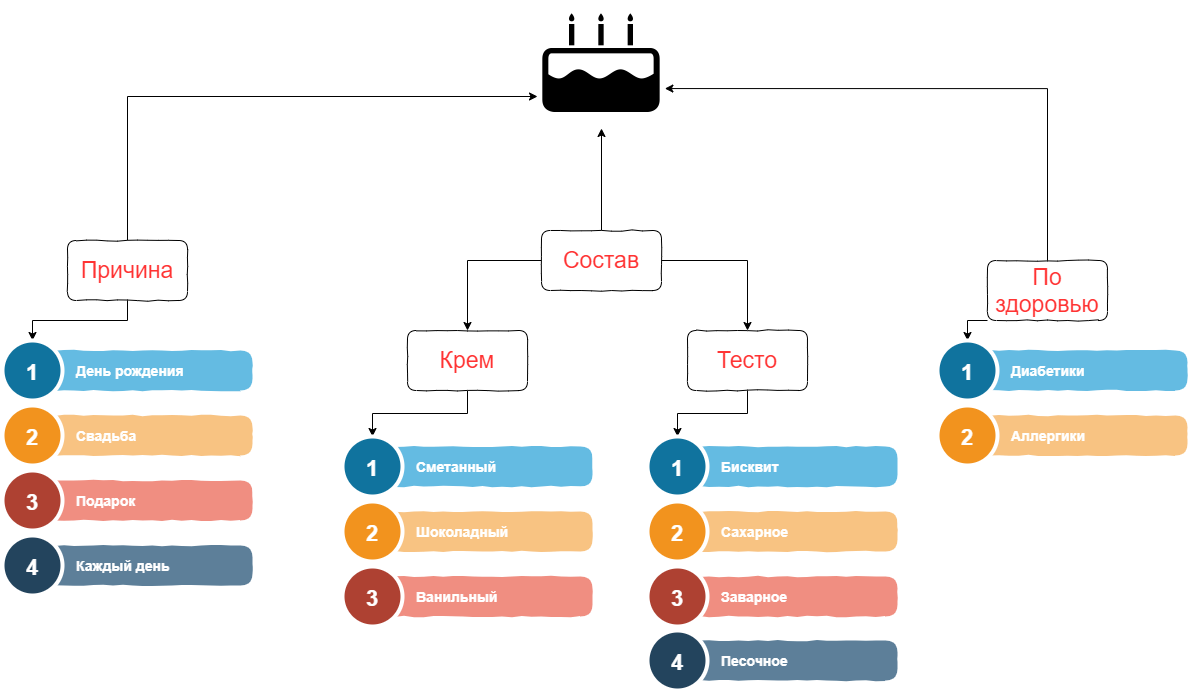

The diagram above was exported from draw.io. Its source (the exported page's mxGraphModel, read from the mxfile embedded in the PNG):
<mxGraphModel dx="523" dy="2132" grid="1" gridSize="10" guides="1" tooltips="1" connect="1" arrows="1" fold="1" page="1" pageScale="1" pageWidth="827" pageHeight="1169" math="0" shadow="0">
  <root>
    <mxCell id="0" />
    <mxCell id="1" parent="0" />
    <mxCell id="03bQbCqRYfju2-uJm2Cp-5" value="" style="shape=image;html=1;verticalAlign=top;verticalLabelPosition=bottom;labelBackgroundColor=#ffffff;imageAspect=0;aspect=fixed;image=https://cdn4.iconfinder.com/data/icons/miu/24/food-birthday-cake-party-candle-glyph-128.png" parent="1" vertex="1">
      <mxGeometry x="1450" y="-1020" width="128" height="128" as="geometry" />
    </mxCell>
    <mxCell id="03bQbCqRYfju2-uJm2Cp-71" style="edgeStyle=orthogonalEdgeStyle;rounded=0;orthogonalLoop=1;jettySize=auto;html=1;exitX=0.5;exitY=0;exitDx=0;exitDy=0;entryX=0;entryY=0.75;entryDx=0;entryDy=0;" parent="1" source="03bQbCqRYfju2-uJm2Cp-48" target="03bQbCqRYfju2-uJm2Cp-5" edge="1">
      <mxGeometry relative="1" as="geometry" />
    </mxCell>
    <mxCell id="03bQbCqRYfju2-uJm2Cp-83" style="edgeStyle=orthogonalEdgeStyle;rounded=0;orthogonalLoop=1;jettySize=auto;html=1;exitX=0.5;exitY=1;exitDx=0;exitDy=0;entryX=0.5;entryY=0;entryDx=0;entryDy=0;" parent="1" source="03bQbCqRYfju2-uJm2Cp-48" target="03bQbCqRYfju2-uJm2Cp-52" edge="1">
      <mxGeometry relative="1" as="geometry" />
    </mxCell>
    <mxCell id="03bQbCqRYfju2-uJm2Cp-48" value="&lt;font color=&quot;#ff3333&quot; style=&quot;font-size: 23px&quot;&gt;Причина&lt;/font&gt;" style="rounded=1;whiteSpace=wrap;html=1;comic=1;" parent="1" vertex="1">
      <mxGeometry x="980" y="-780" width="120" height="60" as="geometry" />
    </mxCell>
    <mxCell id="03bQbCqRYfju2-uJm2Cp-65" style="edgeStyle=orthogonalEdgeStyle;rounded=0;orthogonalLoop=1;jettySize=auto;html=1;exitX=0;exitY=0.5;exitDx=0;exitDy=0;" parent="1" source="03bQbCqRYfju2-uJm2Cp-49" target="03bQbCqRYfju2-uJm2Cp-63" edge="1">
      <mxGeometry relative="1" as="geometry" />
    </mxCell>
    <mxCell id="03bQbCqRYfju2-uJm2Cp-66" style="edgeStyle=orthogonalEdgeStyle;rounded=0;orthogonalLoop=1;jettySize=auto;html=1;exitX=1;exitY=0.5;exitDx=0;exitDy=0;entryX=0.5;entryY=0;entryDx=0;entryDy=0;" parent="1" source="03bQbCqRYfju2-uJm2Cp-49" target="03bQbCqRYfju2-uJm2Cp-64" edge="1">
      <mxGeometry relative="1" as="geometry" />
    </mxCell>
    <mxCell id="03bQbCqRYfju2-uJm2Cp-72" style="edgeStyle=orthogonalEdgeStyle;rounded=0;orthogonalLoop=1;jettySize=auto;html=1;exitX=0.5;exitY=0;exitDx=0;exitDy=0;" parent="1" source="03bQbCqRYfju2-uJm2Cp-49" target="03bQbCqRYfju2-uJm2Cp-5" edge="1">
      <mxGeometry relative="1" as="geometry" />
    </mxCell>
    <mxCell id="03bQbCqRYfju2-uJm2Cp-49" value="&lt;font color=&quot;#ff3333&quot; style=&quot;font-size: 23px&quot;&gt;Состав&lt;/font&gt;" style="rounded=1;whiteSpace=wrap;html=1;comic=1;" parent="1" vertex="1">
      <mxGeometry x="1454" y="-790" width="120" height="60" as="geometry" />
    </mxCell>
    <mxCell id="03bQbCqRYfju2-uJm2Cp-73" style="edgeStyle=orthogonalEdgeStyle;rounded=0;orthogonalLoop=1;jettySize=auto;html=1;exitX=0.5;exitY=0;exitDx=0;exitDy=0;entryX=0.995;entryY=0.688;entryDx=0;entryDy=0;entryPerimeter=0;" parent="1" source="03bQbCqRYfju2-uJm2Cp-50" target="03bQbCqRYfju2-uJm2Cp-5" edge="1">
      <mxGeometry relative="1" as="geometry" />
    </mxCell>
    <mxCell id="tBftxtqEZJRHmSKl8mSn-1" style="edgeStyle=orthogonalEdgeStyle;rounded=0;orthogonalLoop=1;jettySize=auto;html=1;exitX=0;exitY=1;exitDx=0;exitDy=0;entryX=0.5;entryY=0;entryDx=0;entryDy=0;" edge="1" parent="1" source="03bQbCqRYfju2-uJm2Cp-50" target="03bQbCqRYfju2-uJm2Cp-104">
      <mxGeometry relative="1" as="geometry" />
    </mxCell>
    <mxCell id="03bQbCqRYfju2-uJm2Cp-50" value="&lt;font color=&quot;#ff3333&quot; style=&quot;font-size: 23px&quot;&gt;По здоровью&lt;/font&gt;" style="rounded=1;whiteSpace=wrap;html=1;comic=1;" parent="1" vertex="1">
      <mxGeometry x="1900" y="-760" width="120" height="60" as="geometry" />
    </mxCell>
    <mxCell id="03bQbCqRYfju2-uJm2Cp-51" value="День рождения" style="shape=rect;rounded=1;whiteSpace=wrap;html=1;shadow=0;strokeColor=none;fillColor=#64BBE2;arcSize=30;fontSize=14;spacingLeft=42;fontStyle=1;fontColor=#FFFFFF;align=left;comic=1;" parent="1" vertex="1">
      <mxGeometry x="945" y="-670" width="220" height="40" as="geometry" />
    </mxCell>
    <mxCell id="03bQbCqRYfju2-uJm2Cp-52" value="1" style="shape=ellipse;perimeter=ellipsePerimeter;fontSize=22;fontStyle=1;shadow=0;strokeColor=#ffffff;fillColor=#10739E;strokeWidth=4;fontColor=#ffffff;align=center;comic=1;" parent="1" vertex="1">
      <mxGeometry x="915" y="-680" width="60" height="60" as="geometry" />
    </mxCell>
    <mxCell id="03bQbCqRYfju2-uJm2Cp-53" value="Свадьба" style="shape=rect;rounded=1;whiteSpace=wrap;html=1;shadow=0;strokeColor=none;fillColor=#F8C382;arcSize=30;fontSize=14;spacingLeft=42;fontStyle=1;fontColor=#FFFFFF;align=left;comic=1;" parent="1" vertex="1">
      <mxGeometry x="945" y="-605" width="220" height="40" as="geometry" />
    </mxCell>
    <mxCell id="03bQbCqRYfju2-uJm2Cp-54" value="2" style="shape=ellipse;perimeter=ellipsePerimeter;fontSize=22;fontStyle=1;shadow=0;strokeColor=#ffffff;fillColor=#F2931E;strokeWidth=4;fontColor=#ffffff;align=center;comic=1;" parent="1" vertex="1">
      <mxGeometry x="915" y="-615" width="60" height="60" as="geometry" />
    </mxCell>
    <mxCell id="03bQbCqRYfju2-uJm2Cp-55" value="Подарок" style="shape=rect;rounded=1;whiteSpace=wrap;html=1;shadow=0;strokeColor=none;fillColor=#F08E81;arcSize=30;fontSize=14;spacingLeft=42;fontStyle=1;fontColor=#FFFFFF;align=left;comic=1;" parent="1" vertex="1">
      <mxGeometry x="945" y="-540" width="220" height="40" as="geometry" />
    </mxCell>
    <mxCell id="03bQbCqRYfju2-uJm2Cp-56" value="3" style="shape=ellipse;perimeter=ellipsePerimeter;fontSize=22;fontStyle=1;shadow=0;strokeColor=#ffffff;fillColor=#AE4132;strokeWidth=4;fontColor=#ffffff;align=center;comic=1;" parent="1" vertex="1">
      <mxGeometry x="915" y="-550" width="60" height="60" as="geometry" />
    </mxCell>
    <mxCell id="03bQbCqRYfju2-uJm2Cp-57" value="Каждый день" style="shape=rect;rounded=1;whiteSpace=wrap;html=1;shadow=0;strokeColor=none;fillColor=#5D7F99;arcSize=30;fontSize=14;spacingLeft=42;fontStyle=1;fontColor=#FFFFFF;align=left;comic=1;" parent="1" vertex="1">
      <mxGeometry x="945" y="-475" width="220" height="40" as="geometry" />
    </mxCell>
    <mxCell id="03bQbCqRYfju2-uJm2Cp-58" value="4" style="shape=ellipse;perimeter=ellipsePerimeter;fontSize=22;fontStyle=1;shadow=0;strokeColor=#ffffff;fillColor=#23445D;strokeWidth=4;fontColor=#ffffff;align=center;comic=1;" parent="1" vertex="1">
      <mxGeometry x="915" y="-485" width="60" height="60" as="geometry" />
    </mxCell>
    <mxCell id="03bQbCqRYfju2-uJm2Cp-82" style="edgeStyle=orthogonalEdgeStyle;rounded=0;orthogonalLoop=1;jettySize=auto;html=1;exitX=0.5;exitY=1;exitDx=0;exitDy=0;entryX=0.5;entryY=0;entryDx=0;entryDy=0;" parent="1" source="03bQbCqRYfju2-uJm2Cp-63" target="03bQbCqRYfju2-uJm2Cp-75" edge="1">
      <mxGeometry relative="1" as="geometry" />
    </mxCell>
    <mxCell id="03bQbCqRYfju2-uJm2Cp-63" value="&lt;font color=&quot;#ff3333&quot; style=&quot;font-size: 23px&quot;&gt;Крем&lt;/font&gt;" style="rounded=1;whiteSpace=wrap;html=1;comic=1;" parent="1" vertex="1">
      <mxGeometry x="1320" y="-690" width="120" height="60" as="geometry" />
    </mxCell>
    <mxCell id="03bQbCqRYfju2-uJm2Cp-90" style="edgeStyle=orthogonalEdgeStyle;rounded=0;orthogonalLoop=1;jettySize=auto;html=1;entryX=0.5;entryY=0;entryDx=0;entryDy=0;" parent="1" source="03bQbCqRYfju2-uJm2Cp-64" target="03bQbCqRYfju2-uJm2Cp-85" edge="1">
      <mxGeometry relative="1" as="geometry" />
    </mxCell>
    <mxCell id="03bQbCqRYfju2-uJm2Cp-64" value="&lt;font color=&quot;#ff3333&quot; style=&quot;font-size: 23px&quot;&gt;Тесто&lt;/font&gt;" style="rounded=1;whiteSpace=wrap;html=1;comic=1;" parent="1" vertex="1">
      <mxGeometry x="1600" y="-690" width="120" height="60" as="geometry" />
    </mxCell>
    <mxCell id="03bQbCqRYfju2-uJm2Cp-74" value="Сметанный" style="shape=rect;rounded=1;whiteSpace=wrap;html=1;shadow=0;strokeColor=none;fillColor=#64BBE2;arcSize=30;fontSize=14;spacingLeft=42;fontStyle=1;fontColor=#FFFFFF;align=left;comic=1;" parent="1" vertex="1">
      <mxGeometry x="1285" y="-574" width="220" height="40" as="geometry" />
    </mxCell>
    <mxCell id="03bQbCqRYfju2-uJm2Cp-75" value="1" style="shape=ellipse;perimeter=ellipsePerimeter;fontSize=22;fontStyle=1;shadow=0;strokeColor=#ffffff;fillColor=#10739E;strokeWidth=4;fontColor=#ffffff;align=center;comic=1;" parent="1" vertex="1">
      <mxGeometry x="1255" y="-584" width="60" height="60" as="geometry" />
    </mxCell>
    <mxCell id="03bQbCqRYfju2-uJm2Cp-76" value="Шоколадный" style="shape=rect;rounded=1;whiteSpace=wrap;html=1;shadow=0;strokeColor=none;fillColor=#F8C382;arcSize=30;fontSize=14;spacingLeft=42;fontStyle=1;fontColor=#FFFFFF;align=left;comic=1;" parent="1" vertex="1">
      <mxGeometry x="1285" y="-509" width="220" height="40" as="geometry" />
    </mxCell>
    <mxCell id="03bQbCqRYfju2-uJm2Cp-77" value="2" style="shape=ellipse;perimeter=ellipsePerimeter;fontSize=22;fontStyle=1;shadow=0;strokeColor=#ffffff;fillColor=#F2931E;strokeWidth=4;fontColor=#ffffff;align=center;comic=1;" parent="1" vertex="1">
      <mxGeometry x="1255" y="-519" width="60" height="60" as="geometry" />
    </mxCell>
    <mxCell id="03bQbCqRYfju2-uJm2Cp-78" value="Ванильный" style="shape=rect;rounded=1;whiteSpace=wrap;html=1;shadow=0;strokeColor=none;fillColor=#F08E81;arcSize=30;fontSize=14;spacingLeft=42;fontStyle=1;fontColor=#FFFFFF;align=left;comic=1;" parent="1" vertex="1">
      <mxGeometry x="1285" y="-444" width="220" height="40" as="geometry" />
    </mxCell>
    <mxCell id="03bQbCqRYfju2-uJm2Cp-79" value="3" style="shape=ellipse;perimeter=ellipsePerimeter;fontSize=22;fontStyle=1;shadow=0;strokeColor=#ffffff;fillColor=#AE4132;strokeWidth=4;fontColor=#ffffff;align=center;comic=1;" parent="1" vertex="1">
      <mxGeometry x="1255" y="-454" width="60" height="60" as="geometry" />
    </mxCell>
    <mxCell id="03bQbCqRYfju2-uJm2Cp-84" value="Бисквит" style="shape=rect;rounded=1;whiteSpace=wrap;html=1;shadow=0;strokeColor=none;fillColor=#64BBE2;arcSize=30;fontSize=14;spacingLeft=42;fontStyle=1;fontColor=#FFFFFF;align=left;comic=1;" parent="1" vertex="1">
      <mxGeometry x="1590" y="-574" width="220" height="40" as="geometry" />
    </mxCell>
    <mxCell id="03bQbCqRYfju2-uJm2Cp-85" value="1" style="shape=ellipse;perimeter=ellipsePerimeter;fontSize=22;fontStyle=1;shadow=0;strokeColor=#ffffff;fillColor=#10739E;strokeWidth=4;fontColor=#ffffff;align=center;comic=1;" parent="1" vertex="1">
      <mxGeometry x="1560" y="-584" width="60" height="60" as="geometry" />
    </mxCell>
    <mxCell id="03bQbCqRYfju2-uJm2Cp-86" value="Сахарное" style="shape=rect;rounded=1;whiteSpace=wrap;html=1;shadow=0;strokeColor=none;fillColor=#F8C382;arcSize=30;fontSize=14;spacingLeft=42;fontStyle=1;fontColor=#FFFFFF;align=left;comic=1;" parent="1" vertex="1">
      <mxGeometry x="1590" y="-509" width="220" height="40" as="geometry" />
    </mxCell>
    <mxCell id="03bQbCqRYfju2-uJm2Cp-87" value="2" style="shape=ellipse;perimeter=ellipsePerimeter;fontSize=22;fontStyle=1;shadow=0;strokeColor=#ffffff;fillColor=#F2931E;strokeWidth=4;fontColor=#ffffff;align=center;comic=1;" parent="1" vertex="1">
      <mxGeometry x="1560" y="-519" width="60" height="60" as="geometry" />
    </mxCell>
    <mxCell id="03bQbCqRYfju2-uJm2Cp-88" value="Заварное" style="shape=rect;rounded=1;whiteSpace=wrap;html=1;shadow=0;strokeColor=none;fillColor=#F08E81;arcSize=30;fontSize=14;spacingLeft=42;fontStyle=1;fontColor=#FFFFFF;align=left;comic=1;" parent="1" vertex="1">
      <mxGeometry x="1590" y="-444" width="220" height="40" as="geometry" />
    </mxCell>
    <mxCell id="03bQbCqRYfju2-uJm2Cp-89" value="3" style="shape=ellipse;perimeter=ellipsePerimeter;fontSize=22;fontStyle=1;shadow=0;strokeColor=#ffffff;fillColor=#AE4132;strokeWidth=4;fontColor=#ffffff;align=center;comic=1;" parent="1" vertex="1">
      <mxGeometry x="1560" y="-454" width="60" height="60" as="geometry" />
    </mxCell>
    <mxCell id="03bQbCqRYfju2-uJm2Cp-101" value="Песочное" style="shape=rect;rounded=1;whiteSpace=wrap;html=1;shadow=0;strokeColor=none;fillColor=#5D7F99;arcSize=30;fontSize=14;spacingLeft=42;fontStyle=1;fontColor=#FFFFFF;align=left;comic=1;" parent="1" vertex="1">
      <mxGeometry x="1590" y="-380" width="220" height="40" as="geometry" />
    </mxCell>
    <mxCell id="03bQbCqRYfju2-uJm2Cp-102" value="4" style="shape=ellipse;perimeter=ellipsePerimeter;fontSize=22;fontStyle=1;shadow=0;strokeColor=#ffffff;fillColor=#23445D;strokeWidth=4;fontColor=#ffffff;align=center;comic=1;" parent="1" vertex="1">
      <mxGeometry x="1560" y="-390" width="60" height="60" as="geometry" />
    </mxCell>
    <mxCell id="03bQbCqRYfju2-uJm2Cp-103" value="Диабетики" style="shape=rect;rounded=1;whiteSpace=wrap;html=1;shadow=0;strokeColor=none;fillColor=#64BBE2;arcSize=30;fontSize=14;spacingLeft=42;fontStyle=1;fontColor=#FFFFFF;align=left;comic=1;" parent="1" vertex="1">
      <mxGeometry x="1880" y="-670" width="220" height="40" as="geometry" />
    </mxCell>
    <mxCell id="03bQbCqRYfju2-uJm2Cp-104" value="1" style="shape=ellipse;perimeter=ellipsePerimeter;fontSize=22;fontStyle=1;shadow=0;strokeColor=#ffffff;fillColor=#10739E;strokeWidth=4;fontColor=#ffffff;align=center;comic=1;" parent="1" vertex="1">
      <mxGeometry x="1850" y="-680" width="60" height="60" as="geometry" />
    </mxCell>
    <mxCell id="03bQbCqRYfju2-uJm2Cp-105" value="Аллергики" style="shape=rect;rounded=1;whiteSpace=wrap;html=1;shadow=0;strokeColor=none;fillColor=#F8C382;arcSize=30;fontSize=14;spacingLeft=42;fontStyle=1;fontColor=#FFFFFF;align=left;comic=1;" parent="1" vertex="1">
      <mxGeometry x="1880" y="-605" width="220" height="40" as="geometry" />
    </mxCell>
    <mxCell id="03bQbCqRYfju2-uJm2Cp-106" value="2" style="shape=ellipse;perimeter=ellipsePerimeter;fontSize=22;fontStyle=1;shadow=0;strokeColor=#ffffff;fillColor=#F2931E;strokeWidth=4;fontColor=#ffffff;align=center;comic=1;" parent="1" vertex="1">
      <mxGeometry x="1850" y="-615" width="60" height="60" as="geometry" />
    </mxCell>
  </root>
</mxGraphModel>